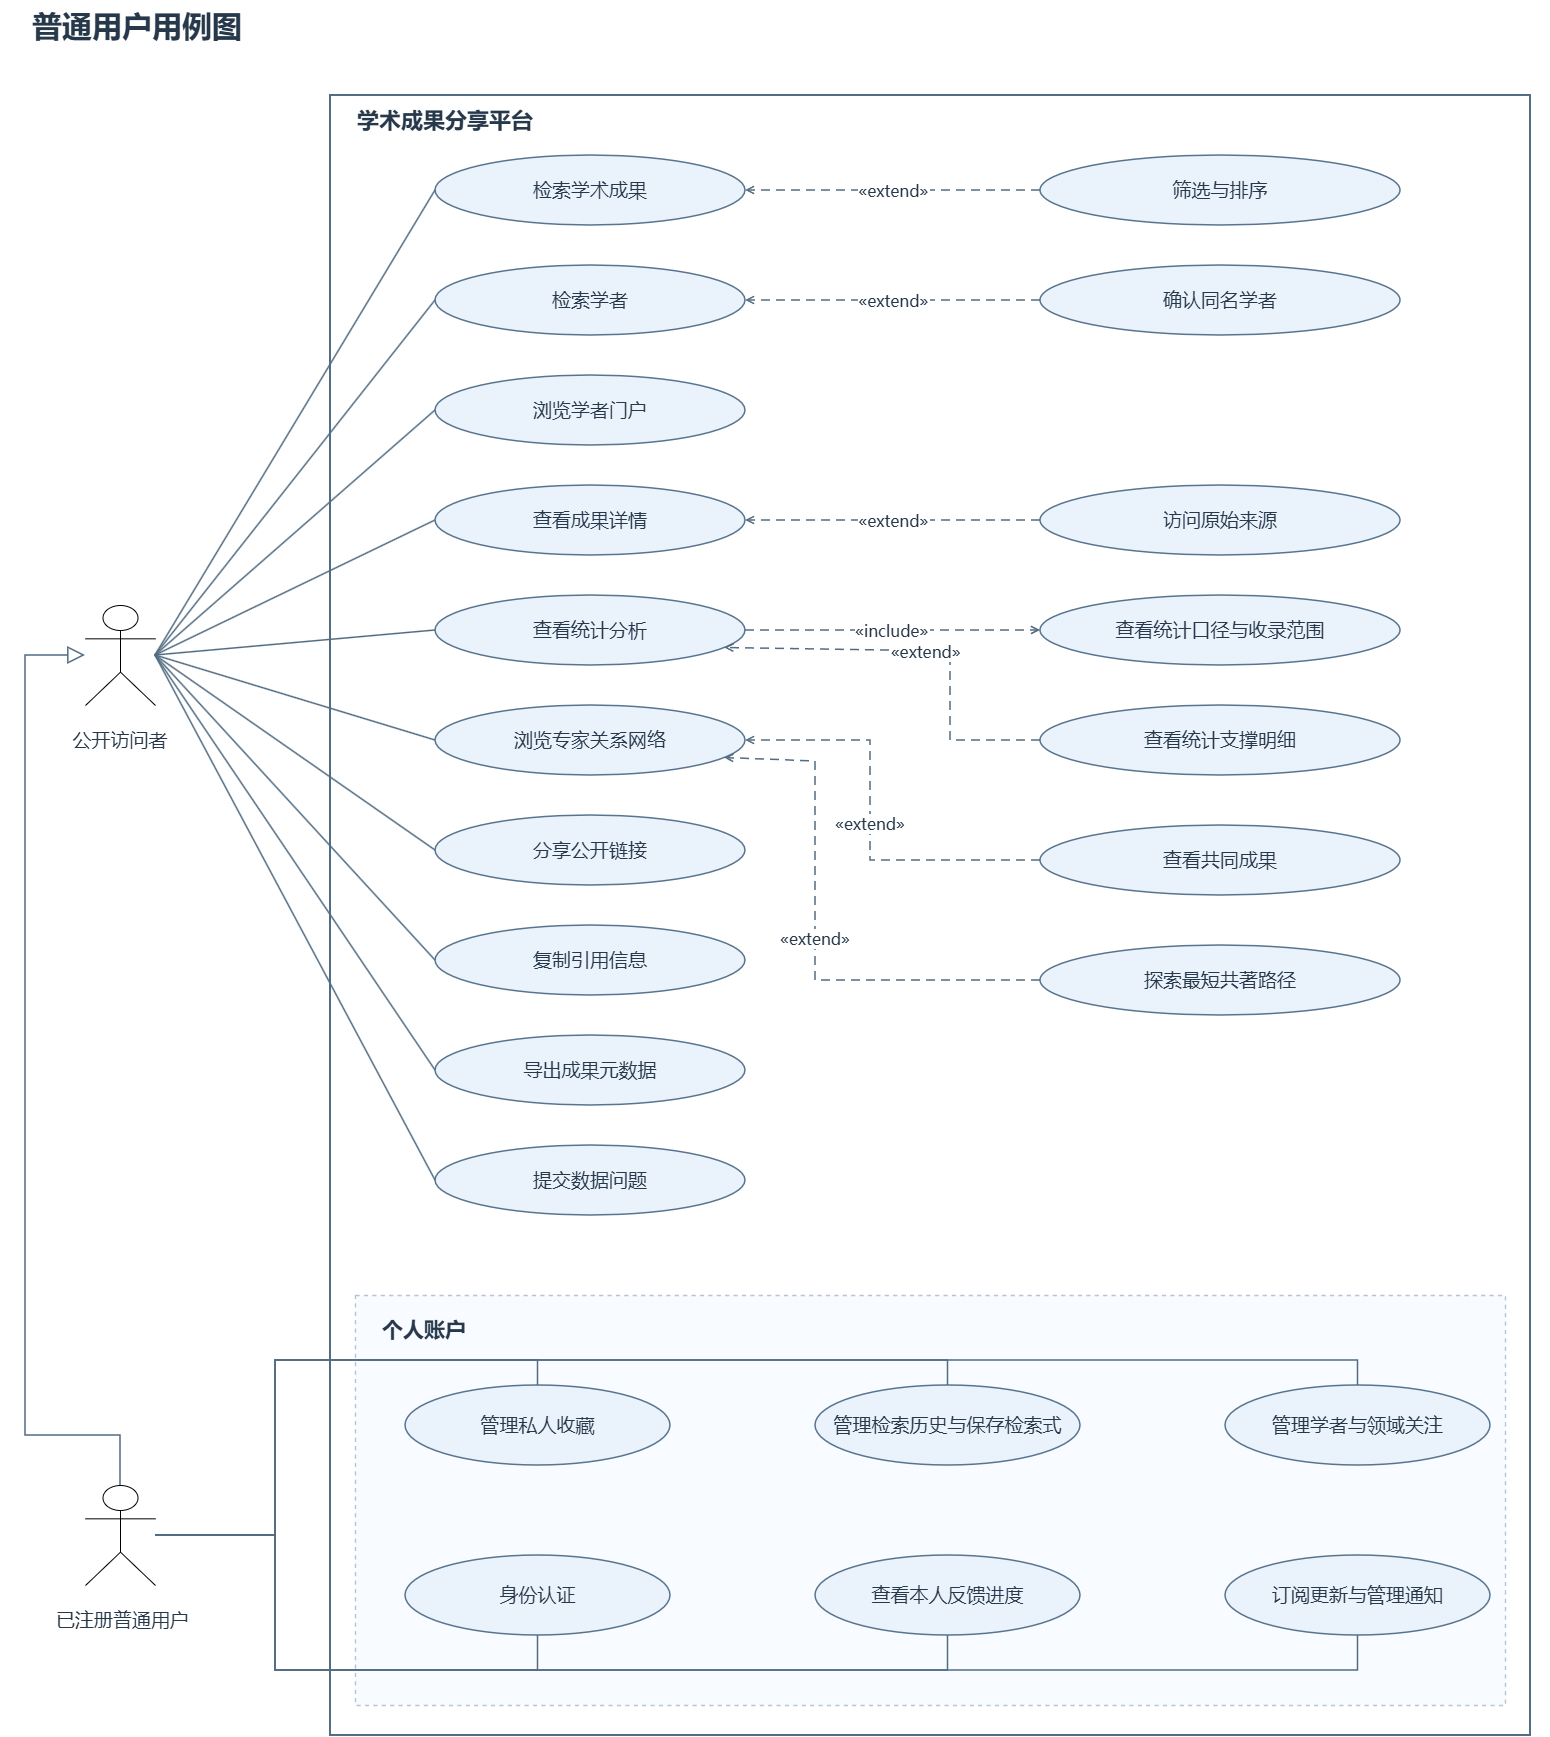

The diagram above was exported from draw.io. Its source (the exported page's mxGraphModel, read from the mxfile embedded in the PNG):
<mxGraphModel dx="3617" dy="2000" grid="1" gridSize="10" guides="1" tooltips="1" connect="1" arrows="1" fold="1" page="1" pageScale="1" pageWidth="1600" pageHeight="1810" background="#FFFFFF" math="0" shadow="0">
  <root>
    <mxCell id="0" />
    <mxCell id="1" parent="0" />
    <mxCell id="n1" parent="1" style="fontFamily=Microsoft YaHei;fontColor=#26384A;fontSize=19;whiteSpace=wrap;html=0;text;strokeColor=none;fillColor=none;align=left;verticalAlign=middle;fontSize=30;fontStyle=1;fontColor=#26384A;spacing=2;" value="普通用户用例图" vertex="1">
      <mxGeometry height="48" width="1520" x="40" y="25" as="geometry" />
    </mxCell>
    <mxCell id="n2" parent="1" style="fontFamily=Microsoft YaHei;fontColor=#26384A;fontSize=19;whiteSpace=wrap;html=0;rounded=0;fillColor=#FFFFFF;strokeColor=#B7C5D3;strokeWidth=1.4;strokeColor=#536D84;strokeWidth=2;" value="" vertex="1">
      <mxGeometry height="1640" width="1200" x="340" y="120" as="geometry" />
    </mxCell>
    <mxCell id="n3" parent="1" style="fontFamily=Microsoft YaHei;fontColor=#26384A;fontSize=19;whiteSpace=wrap;html=0;text;strokeColor=none;fillColor=none;align=left;verticalAlign=middle;fontSize=22;fontStyle=1;fontColor=#26384A;spacing=2;" value="学术成果分享平台" vertex="1">
      <mxGeometry height="35" width="900" x="365" y="127" as="geometry" />
    </mxCell>
    <mxCell id="n4" parent="1" style="fontFamily=Microsoft YaHei;fontColor=#26384A;fontSize=19;whiteSpace=wrap;html=0;rounded=0;fillColor=#F8FBFF;strokeColor=#B7C5D3;strokeWidth=1.4;dashed=1;" value="" vertex="1">
      <mxGeometry height="410" width="1150" x="365" y="1320" as="geometry" />
    </mxCell>
    <mxCell id="n5" parent="1" style="fontFamily=Microsoft YaHei;fontColor=#26384A;fontSize=19;whiteSpace=wrap;html=0;text;strokeColor=none;fillColor=none;align=left;verticalAlign=middle;fontSize=21;fontStyle=1;fontColor=#26384A;spacing=2;" value="个人账户" vertex="1">
      <mxGeometry height="35" width="800" x="390" y="1335" as="geometry" />
    </mxCell>
    <mxCell id="n6" parent="1" style="fontFamily=Microsoft YaHei;fontColor=#26384A;fontSize=19;whiteSpace=wrap;html=0;shape=umlActor;" value="" vertex="1">
      <mxGeometry height="100" width="70" x="95" y="630" as="geometry" />
    </mxCell>
    <mxCell id="n7" parent="1" style="fontFamily=Microsoft YaHei;fontColor=#26384A;fontSize=19;whiteSpace=wrap;html=0;shape=umlActor;" value="" vertex="1">
      <mxGeometry height="100" width="70" x="95" y="1510" as="geometry" />
    </mxCell>
    <mxCell id="n8" parent="1" style="fontFamily=Microsoft YaHei;fontColor=#26384A;fontSize=19;whiteSpace=wrap;html=0;text;strokeColor=none;fillColor=none;align=center;verticalAlign=middle;fontSize=19;fontStyle=0;fontColor=#26384A;spacing=2;" value="公开访问者" vertex="1">
      <mxGeometry height="40" width="230" x="15" y="745" as="geometry" />
    </mxCell>
    <mxCell id="n9" parent="1" style="fontFamily=Microsoft YaHei;fontColor=#26384A;fontSize=19;whiteSpace=wrap;html=0;text;strokeColor=none;fillColor=none;align=center;verticalAlign=middle;fontSize=19;fontStyle=0;fontColor=#26384A;spacing=2;" value="已注册普通用户" vertex="1">
      <mxGeometry height="40" width="245" x="10" y="1625" as="geometry" />
    </mxCell>
    <mxCell id="e10" edge="1" parent="1" source="n7" style="edgeStyle=none;rounded=0;html=0;fontFamily=Microsoft YaHei;fontSize=16;fontColor=#26384A;strokeColor=#526C82;strokeWidth=1.5;endArrow=block;endFill=1;labelBackgroundColor=#FFFFFF;endFill=0;endSize=14;exitX=0.5;exitY=0;entryX=0;entryY=0.5;" target="n6" value="">
      <mxGeometry relative="1" as="geometry">
        <Array as="points">
          <mxPoint x="130" y="1460" />
          <mxPoint x="35" y="1460" />
          <mxPoint x="35" y="680" />
        </Array>
      </mxGeometry>
    </mxCell>
    <mxCell id="n11" parent="1" style="fontFamily=Microsoft YaHei;fontColor=#26384A;fontSize=19;whiteSpace=wrap;html=0;ellipse;fillColor=#EAF2FB;strokeColor=#58748E;strokeWidth=1.5;spacing=8;" value="检索学术成果" vertex="1">
      <mxGeometry height="70" width="310" x="445" y="180" as="geometry" />
    </mxCell>
    <mxCell id="e12" edge="1" parent="1" source="n6" style="edgeStyle=none;rounded=0;html=0;fontFamily=Microsoft YaHei;fontSize=16;fontColor=#26384A;strokeColor=#526C82;strokeWidth=1.5;endArrow=none;endFill=1;labelBackgroundColor=#FFFFFF;exitX=1;exitY=0.5;entryX=0;entryY=0.5;" target="n11" value="">
      <mxGeometry relative="1" as="geometry" />
    </mxCell>
    <mxCell id="n13" parent="1" style="fontFamily=Microsoft YaHei;fontColor=#26384A;fontSize=19;whiteSpace=wrap;html=0;ellipse;fillColor=#EAF2FB;strokeColor=#58748E;strokeWidth=1.5;spacing=8;" value="检索学者" vertex="1">
      <mxGeometry height="70" width="310" x="445" y="290" as="geometry" />
    </mxCell>
    <mxCell id="e14" edge="1" parent="1" source="n6" style="edgeStyle=none;rounded=0;html=0;fontFamily=Microsoft YaHei;fontSize=16;fontColor=#26384A;strokeColor=#526C82;strokeWidth=1.5;endArrow=none;endFill=1;labelBackgroundColor=#FFFFFF;exitX=1;exitY=0.5;entryX=0;entryY=0.5;" target="n13" value="">
      <mxGeometry relative="1" as="geometry" />
    </mxCell>
    <mxCell id="n15" parent="1" style="fontFamily=Microsoft YaHei;fontColor=#26384A;fontSize=19;whiteSpace=wrap;html=0;ellipse;fillColor=#EAF2FB;strokeColor=#58748E;strokeWidth=1.5;spacing=8;" value="浏览学者门户" vertex="1">
      <mxGeometry height="70" width="310" x="445" y="400" as="geometry" />
    </mxCell>
    <mxCell id="e16" edge="1" parent="1" source="n6" style="edgeStyle=none;rounded=0;html=0;fontFamily=Microsoft YaHei;fontSize=16;fontColor=#26384A;strokeColor=#526C82;strokeWidth=1.5;endArrow=none;endFill=1;labelBackgroundColor=#FFFFFF;exitX=1;exitY=0.5;entryX=0;entryY=0.5;" target="n15" value="">
      <mxGeometry relative="1" as="geometry" />
    </mxCell>
    <mxCell id="n17" parent="1" style="fontFamily=Microsoft YaHei;fontColor=#26384A;fontSize=19;whiteSpace=wrap;html=0;ellipse;fillColor=#EAF2FB;strokeColor=#58748E;strokeWidth=1.5;spacing=8;" value="查看成果详情" vertex="1">
      <mxGeometry height="70" width="310" x="445" y="510" as="geometry" />
    </mxCell>
    <mxCell id="e18" edge="1" parent="1" source="n6" style="edgeStyle=none;rounded=0;html=0;fontFamily=Microsoft YaHei;fontSize=16;fontColor=#26384A;strokeColor=#526C82;strokeWidth=1.5;endArrow=none;endFill=1;labelBackgroundColor=#FFFFFF;exitX=1;exitY=0.5;entryX=0;entryY=0.5;" target="n17" value="">
      <mxGeometry relative="1" as="geometry" />
    </mxCell>
    <mxCell id="n19" parent="1" style="fontFamily=Microsoft YaHei;fontColor=#26384A;fontSize=19;whiteSpace=wrap;html=0;ellipse;fillColor=#EAF2FB;strokeColor=#58748E;strokeWidth=1.5;spacing=8;" value="查看统计分析" vertex="1">
      <mxGeometry height="70" width="310" x="445" y="620" as="geometry" />
    </mxCell>
    <mxCell id="e20" edge="1" parent="1" source="n6" style="edgeStyle=none;rounded=0;html=0;fontFamily=Microsoft YaHei;fontSize=16;fontColor=#26384A;strokeColor=#526C82;strokeWidth=1.5;endArrow=none;endFill=1;labelBackgroundColor=#FFFFFF;exitX=1;exitY=0.5;entryX=0;entryY=0.5;" target="n19" value="">
      <mxGeometry relative="1" as="geometry" />
    </mxCell>
    <mxCell id="n21" parent="1" style="fontFamily=Microsoft YaHei;fontColor=#26384A;fontSize=19;whiteSpace=wrap;html=0;ellipse;fillColor=#EAF2FB;strokeColor=#58748E;strokeWidth=1.5;spacing=8;" value="浏览专家关系网络" vertex="1">
      <mxGeometry height="70" width="310" x="445" y="730" as="geometry" />
    </mxCell>
    <mxCell id="e22" edge="1" parent="1" source="n6" style="edgeStyle=none;rounded=0;html=0;fontFamily=Microsoft YaHei;fontSize=16;fontColor=#26384A;strokeColor=#526C82;strokeWidth=1.5;endArrow=none;endFill=1;labelBackgroundColor=#FFFFFF;exitX=1;exitY=0.5;entryX=0;entryY=0.5;" target="n21" value="">
      <mxGeometry relative="1" as="geometry" />
    </mxCell>
    <mxCell id="n23" parent="1" style="fontFamily=Microsoft YaHei;fontColor=#26384A;fontSize=19;whiteSpace=wrap;html=0;ellipse;fillColor=#EAF2FB;strokeColor=#58748E;strokeWidth=1.5;spacing=8;" value="分享公开链接" vertex="1">
      <mxGeometry height="70" width="310" x="445" y="840" as="geometry" />
    </mxCell>
    <mxCell id="e24" edge="1" parent="1" source="n6" style="edgeStyle=none;rounded=0;html=0;fontFamily=Microsoft YaHei;fontSize=16;fontColor=#26384A;strokeColor=#526C82;strokeWidth=1.5;endArrow=none;endFill=1;labelBackgroundColor=#FFFFFF;exitX=1;exitY=0.5;entryX=0;entryY=0.5;" target="n23" value="">
      <mxGeometry relative="1" as="geometry" />
    </mxCell>
    <mxCell id="n25" parent="1" style="fontFamily=Microsoft YaHei;fontColor=#26384A;fontSize=19;whiteSpace=wrap;html=0;ellipse;fillColor=#EAF2FB;strokeColor=#58748E;strokeWidth=1.5;spacing=8;" value="复制引用信息" vertex="1">
      <mxGeometry height="70" width="310" x="445" y="950" as="geometry" />
    </mxCell>
    <mxCell id="e26" edge="1" parent="1" source="n6" style="edgeStyle=none;rounded=0;html=0;fontFamily=Microsoft YaHei;fontSize=16;fontColor=#26384A;strokeColor=#526C82;strokeWidth=1.5;endArrow=none;endFill=1;labelBackgroundColor=#FFFFFF;exitX=1;exitY=0.5;entryX=0;entryY=0.5;" target="n25" value="">
      <mxGeometry relative="1" as="geometry" />
    </mxCell>
    <mxCell id="n27" parent="1" style="fontFamily=Microsoft YaHei;fontColor=#26384A;fontSize=19;whiteSpace=wrap;html=0;ellipse;fillColor=#EAF2FB;strokeColor=#58748E;strokeWidth=1.5;spacing=8;" value="导出成果元数据" vertex="1">
      <mxGeometry height="70" width="310" x="445" y="1060" as="geometry" />
    </mxCell>
    <mxCell id="e28" edge="1" parent="1" source="n6" style="edgeStyle=none;rounded=0;html=0;fontFamily=Microsoft YaHei;fontSize=16;fontColor=#26384A;strokeColor=#526C82;strokeWidth=1.5;endArrow=none;endFill=1;labelBackgroundColor=#FFFFFF;exitX=1;exitY=0.5;entryX=0;entryY=0.5;" target="n27" value="">
      <mxGeometry relative="1" as="geometry" />
    </mxCell>
    <mxCell id="n29" parent="1" style="fontFamily=Microsoft YaHei;fontColor=#26384A;fontSize=19;whiteSpace=wrap;html=0;ellipse;fillColor=#EAF2FB;strokeColor=#58748E;strokeWidth=1.5;spacing=8;" value="提交数据问题" vertex="1">
      <mxGeometry height="70" width="310" x="445" y="1170" as="geometry" />
    </mxCell>
    <mxCell id="e30" edge="1" parent="1" source="n6" style="edgeStyle=none;rounded=0;html=0;fontFamily=Microsoft YaHei;fontSize=16;fontColor=#26384A;strokeColor=#526C82;strokeWidth=1.5;endArrow=none;endFill=1;labelBackgroundColor=#FFFFFF;exitX=1;exitY=0.5;entryX=0;entryY=0.5;" target="n29" value="">
      <mxGeometry relative="1" as="geometry" />
    </mxCell>
    <mxCell id="n31" parent="1" style="fontFamily=Microsoft YaHei;fontColor=#26384A;fontSize=19;whiteSpace=wrap;html=0;ellipse;fillColor=#EAF2FB;strokeColor=#58748E;strokeWidth=1.5;spacing=8;" value="筛选与排序" vertex="1">
      <mxGeometry height="70" width="360" x="1050" y="180" as="geometry" />
    </mxCell>
    <mxCell id="n32" parent="1" style="fontFamily=Microsoft YaHei;fontColor=#26384A;fontSize=19;whiteSpace=wrap;html=0;ellipse;fillColor=#EAF2FB;strokeColor=#58748E;strokeWidth=1.5;spacing=8;" value="确认同名学者" vertex="1">
      <mxGeometry height="70" width="360" x="1050" y="290" as="geometry" />
    </mxCell>
    <mxCell id="n33" parent="1" style="fontFamily=Microsoft YaHei;fontColor=#26384A;fontSize=19;whiteSpace=wrap;html=0;ellipse;fillColor=#EAF2FB;strokeColor=#58748E;strokeWidth=1.5;spacing=8;" value="访问原始来源" vertex="1">
      <mxGeometry height="70" width="360" x="1050" y="510" as="geometry" />
    </mxCell>
    <mxCell id="n34" parent="1" style="fontFamily=Microsoft YaHei;fontColor=#26384A;fontSize=19;whiteSpace=wrap;html=0;ellipse;fillColor=#EAF2FB;strokeColor=#58748E;strokeWidth=1.5;spacing=8;" value="查看统计口径与收录范围" vertex="1">
      <mxGeometry height="70" width="360" x="1050" y="620" as="geometry" />
    </mxCell>
    <mxCell id="n35" parent="1" style="fontFamily=Microsoft YaHei;fontColor=#26384A;fontSize=19;whiteSpace=wrap;html=0;ellipse;fillColor=#EAF2FB;strokeColor=#58748E;strokeWidth=1.5;spacing=8;" value="查看统计支撑明细" vertex="1">
      <mxGeometry height="70" width="360" x="1050" y="730" as="geometry" />
    </mxCell>
    <mxCell id="n36" parent="1" style="fontFamily=Microsoft YaHei;fontColor=#26384A;fontSize=19;whiteSpace=wrap;html=0;ellipse;fillColor=#EAF2FB;strokeColor=#58748E;strokeWidth=1.5;spacing=8;" value="查看共同成果" vertex="1">
      <mxGeometry height="70" width="360" x="1050" y="850" as="geometry" />
    </mxCell>
    <mxCell id="n37" parent="1" style="fontFamily=Microsoft YaHei;fontColor=#26384A;fontSize=19;whiteSpace=wrap;html=0;ellipse;fillColor=#EAF2FB;strokeColor=#58748E;strokeWidth=1.5;spacing=8;" value="探索最短共著路径" vertex="1">
      <mxGeometry height="70" width="360" x="1050" y="970" as="geometry" />
    </mxCell>
    <mxCell id="e38" edge="1" parent="1" source="n31" style="edgeStyle=none;rounded=0;html=0;fontFamily=Microsoft YaHei;fontSize=16;fontColor=#26384A;strokeColor=#526C82;strokeWidth=1.5;endArrow=open;endFill=0;labelBackgroundColor=#FFFFFF;dashed=1;dashPattern=6 4;" target="n11" value="«extend»">
      <mxGeometry relative="1" as="geometry" />
    </mxCell>
    <mxCell id="e39" edge="1" parent="1" source="n32" style="edgeStyle=none;rounded=0;html=0;fontFamily=Microsoft YaHei;fontSize=16;fontColor=#26384A;strokeColor=#526C82;strokeWidth=1.5;endArrow=open;endFill=0;labelBackgroundColor=#FFFFFF;dashed=1;dashPattern=6 4;" target="n13" value="«extend»">
      <mxGeometry relative="1" as="geometry" />
    </mxCell>
    <mxCell id="e40" edge="1" parent="1" source="n33" style="edgeStyle=none;rounded=0;html=0;fontFamily=Microsoft YaHei;fontSize=16;fontColor=#26384A;strokeColor=#526C82;strokeWidth=1.5;endArrow=open;endFill=0;labelBackgroundColor=#FFFFFF;dashed=1;dashPattern=6 4;" target="n17" value="«extend»">
      <mxGeometry relative="1" as="geometry" />
    </mxCell>
    <mxCell id="e41" edge="1" parent="1" source="n19" style="edgeStyle=none;rounded=0;html=0;fontFamily=Microsoft YaHei;fontSize=16;fontColor=#26384A;strokeColor=#526C82;strokeWidth=1.5;endArrow=open;endFill=0;labelBackgroundColor=#FFFFFF;dashed=1;dashPattern=6 4;" target="n34" value="«include»">
      <mxGeometry relative="1" as="geometry" />
    </mxCell>
    <mxCell id="e42" edge="1" parent="1" source="n35" style="edgeStyle=none;rounded=0;html=0;fontFamily=Microsoft YaHei;fontSize=16;fontColor=#26384A;strokeColor=#526C82;strokeWidth=1.5;endArrow=open;endFill=0;labelBackgroundColor=#FFFFFF;dashed=1;dashPattern=6 4;exitX=0;exitY=0.5;entryX=1;entryY=0.8;" target="n19" value="«extend»">
      <mxGeometry relative="1" as="geometry">
        <Array as="points">
          <mxPoint x="960" y="765" />
          <mxPoint x="960" y="676" />
        </Array>
      </mxGeometry>
    </mxCell>
    <mxCell id="e43" edge="1" parent="1" source="n36" style="edgeStyle=none;rounded=0;html=0;fontFamily=Microsoft YaHei;fontSize=16;fontColor=#26384A;strokeColor=#526C82;strokeWidth=1.5;endArrow=open;endFill=0;labelBackgroundColor=#FFFFFF;dashed=1;dashPattern=6 4;exitX=0;exitY=0.5;entryX=1;entryY=0.5;" target="n21" value="«extend»">
      <mxGeometry relative="1" as="geometry">
        <Array as="points">
          <mxPoint x="880" y="885" />
          <mxPoint x="880" y="765" />
        </Array>
      </mxGeometry>
    </mxCell>
    <mxCell id="e44" edge="1" parent="1" source="n37" style="edgeStyle=none;rounded=0;html=0;fontFamily=Microsoft YaHei;fontSize=16;fontColor=#26384A;strokeColor=#526C82;strokeWidth=1.5;endArrow=open;endFill=0;labelBackgroundColor=#FFFFFF;dashed=1;dashPattern=6 4;exitX=0;exitY=0.5;entryX=1;entryY=0.8;" target="n21" value="«extend»">
      <mxGeometry relative="1" as="geometry">
        <Array as="points">
          <mxPoint x="825" y="1005" />
          <mxPoint x="825" y="786" />
        </Array>
      </mxGeometry>
    </mxCell>
    <mxCell id="n45" parent="1" style="fontFamily=Microsoft YaHei;fontColor=#26384A;fontSize=19;whiteSpace=wrap;html=0;ellipse;fillColor=#EAF2FB;strokeColor=#58748E;strokeWidth=1.5;spacing=8;" value="管理私人收藏" vertex="1">
      <mxGeometry height="80" width="265" x="415" y="1410" as="geometry" />
    </mxCell>
    <mxCell id="n46" parent="1" style="fontFamily=Microsoft YaHei;fontColor=#26384A;fontSize=19;whiteSpace=wrap;html=0;ellipse;fillColor=#EAF2FB;strokeColor=#58748E;strokeWidth=1.5;spacing=8;" value="管理检索历史与保存检索式" vertex="1">
      <mxGeometry height="80" width="265" x="825" y="1410" as="geometry" />
    </mxCell>
    <mxCell id="n47" parent="1" style="fontFamily=Microsoft YaHei;fontColor=#26384A;fontSize=19;whiteSpace=wrap;html=0;ellipse;fillColor=#EAF2FB;strokeColor=#58748E;strokeWidth=1.5;spacing=8;" value="管理学者与领域关注" vertex="1">
      <mxGeometry height="80" width="265" x="1235" y="1410" as="geometry" />
    </mxCell>
    <mxCell id="n48" parent="1" style="fontFamily=Microsoft YaHei;fontColor=#26384A;fontSize=19;whiteSpace=wrap;html=0;ellipse;fillColor=#EAF2FB;strokeColor=#58748E;strokeWidth=1.5;spacing=8;" value="身份认证" vertex="1">
      <mxGeometry height="80" width="265" x="415" y="1580" as="geometry" />
    </mxCell>
    <mxCell id="n49" parent="1" style="fontFamily=Microsoft YaHei;fontColor=#26384A;fontSize=19;whiteSpace=wrap;html=0;ellipse;fillColor=#EAF2FB;strokeColor=#58748E;strokeWidth=1.5;spacing=8;" value="查看本人反馈进度" vertex="1">
      <mxGeometry height="80" width="265" x="825" y="1580" as="geometry" />
    </mxCell>
    <mxCell id="n50" parent="1" style="fontFamily=Microsoft YaHei;fontColor=#26384A;fontSize=19;whiteSpace=wrap;html=0;ellipse;fillColor=#EAF2FB;strokeColor=#58748E;strokeWidth=1.5;spacing=8;" value="订阅更新与管理通知" vertex="1">
      <mxGeometry height="80" width="265" x="1235" y="1580" as="geometry" />
    </mxCell>
    <mxCell id="e51" edge="1" parent="1" source="n7" style="edgeStyle=none;rounded=0;html=0;fontFamily=Microsoft YaHei;fontSize=16;fontColor=#26384A;strokeColor=#526C82;strokeWidth=1.5;endArrow=none;endFill=1;labelBackgroundColor=#FFFFFF;exitX=1;exitY=0.5;entryX=0.5;entryY=0;" target="n45" value="">
      <mxGeometry relative="1" as="geometry">
        <Array as="points">
          <mxPoint x="285" y="1560" />
          <mxPoint x="285" y="1385" />
          <mxPoint x="547.5" y="1385" />
        </Array>
      </mxGeometry>
    </mxCell>
    <mxCell id="e52" edge="1" parent="1" source="n7" style="edgeStyle=none;rounded=0;html=0;fontFamily=Microsoft YaHei;fontSize=16;fontColor=#26384A;strokeColor=#526C82;strokeWidth=1.5;endArrow=none;endFill=1;labelBackgroundColor=#FFFFFF;exitX=1;exitY=0.5;entryX=0.5;entryY=0;" target="n46" value="">
      <mxGeometry relative="1" as="geometry">
        <Array as="points">
          <mxPoint x="285" y="1560" />
          <mxPoint x="285" y="1385" />
          <mxPoint x="957.5" y="1385" />
        </Array>
      </mxGeometry>
    </mxCell>
    <mxCell id="e53" edge="1" parent="1" source="n7" style="edgeStyle=none;rounded=0;html=0;fontFamily=Microsoft YaHei;fontSize=16;fontColor=#26384A;strokeColor=#526C82;strokeWidth=1.5;endArrow=none;endFill=1;labelBackgroundColor=#FFFFFF;exitX=1;exitY=0.5;entryX=0.5;entryY=0;" target="n47" value="">
      <mxGeometry relative="1" as="geometry">
        <Array as="points">
          <mxPoint x="285" y="1560" />
          <mxPoint x="285" y="1385" />
          <mxPoint x="1367.5" y="1385" />
        </Array>
      </mxGeometry>
    </mxCell>
    <mxCell id="e54" edge="1" parent="1" source="n7" style="edgeStyle=none;rounded=0;html=0;fontFamily=Microsoft YaHei;fontSize=16;fontColor=#26384A;strokeColor=#526C82;strokeWidth=1.5;endArrow=none;endFill=1;labelBackgroundColor=#FFFFFF;exitX=1;exitY=0.5;entryX=0.5;entryY=1;" target="n48" value="">
      <mxGeometry relative="1" as="geometry">
        <Array as="points">
          <mxPoint x="285" y="1560" />
          <mxPoint x="285" y="1695" />
          <mxPoint x="547.5" y="1695" />
        </Array>
      </mxGeometry>
    </mxCell>
    <mxCell id="e55" edge="1" parent="1" source="n7" style="edgeStyle=none;rounded=0;html=0;fontFamily=Microsoft YaHei;fontSize=16;fontColor=#26384A;strokeColor=#526C82;strokeWidth=1.5;endArrow=none;endFill=1;labelBackgroundColor=#FFFFFF;exitX=1;exitY=0.5;entryX=0.5;entryY=1;" target="n49" value="">
      <mxGeometry relative="1" as="geometry">
        <Array as="points">
          <mxPoint x="285" y="1560" />
          <mxPoint x="285" y="1695" />
          <mxPoint x="957.5" y="1695" />
        </Array>
      </mxGeometry>
    </mxCell>
    <mxCell id="e56" edge="1" parent="1" source="n7" style="edgeStyle=none;rounded=0;html=0;fontFamily=Microsoft YaHei;fontSize=16;fontColor=#26384A;strokeColor=#526C82;strokeWidth=1.5;endArrow=none;endFill=1;labelBackgroundColor=#FFFFFF;exitX=1;exitY=0.5;entryX=0.5;entryY=1;" target="n50" value="">
      <mxGeometry relative="1" as="geometry">
        <Array as="points">
          <mxPoint x="285" y="1560" />
          <mxPoint x="285" y="1695" />
          <mxPoint x="1367.5" y="1695" />
        </Array>
      </mxGeometry>
    </mxCell>
  </root>
</mxGraphModel>